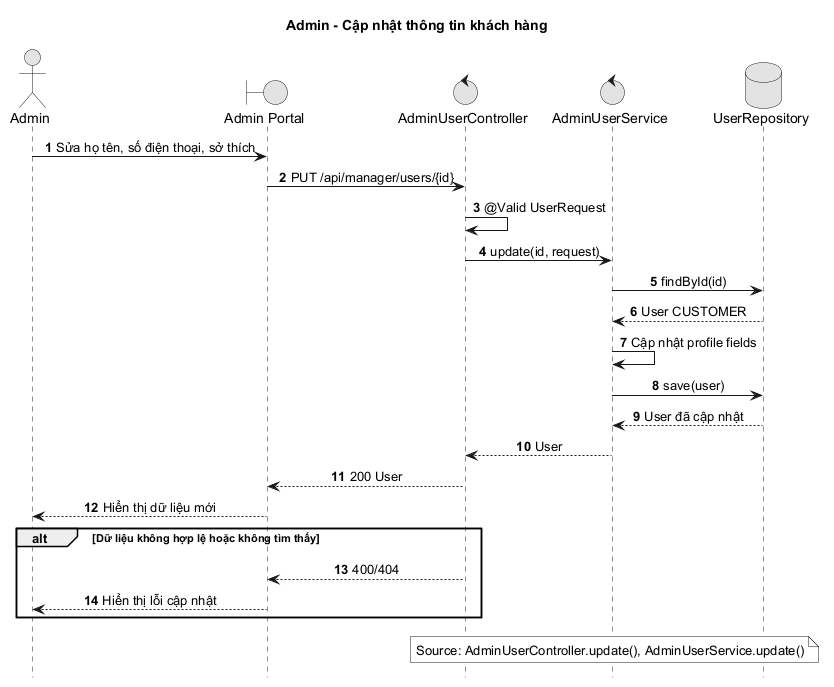

The diagram above was rendered by PlantUML. Its source (embedded in the PNG):
@startuml
title Admin - Cập nhật thông tin khách hàng
autonumber
hide footbox
skinparam monochrome true
skinparam sequenceMessageAlign center
actor Admin
boundary "Admin Portal" as Web
control "AdminUserController" as Controller
control "AdminUserService" as Service
database "UserRepository" as DB

Admin -> Web: Sửa họ tên, số điện thoại, sở thích
Web -> Controller: PUT /api/manager/users/{id}
Controller -> Controller: @Valid UserRequest
Controller -> Service: update(id, request)
Service -> DB: findById(id)
DB --> Service: User CUSTOMER
Service -> Service: Cập nhật profile fields
Service -> DB: save(user)
DB --> Service: User đã cập nhật
Service --> Controller: User
Controller --> Web: 200 User
Web --> Admin: Hiển thị dữ liệu mới

alt Dữ liệu không hợp lệ hoặc không tìm thấy
  Controller --> Web: 400/404
  Web --> Admin: Hiển thị lỗi cập nhật
end
note over Controller,DB
  Source: AdminUserController.update(), AdminUserService.update()
end note
@enduml